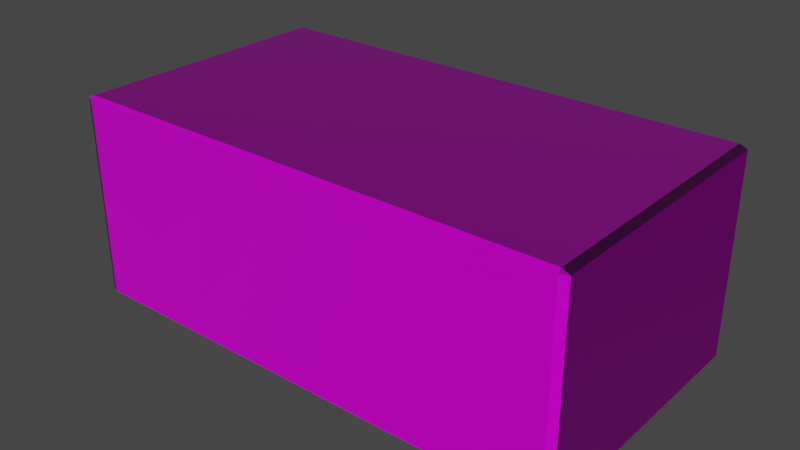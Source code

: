 # Source: bloque.blend  (saved by Blender 2.83.19; exported with 4.5.12 LTS)
import bpy
from mathutils import Matrix  # noqa: F401  (used for matrix-valued properties, if any)

bpy.ops.wm.read_factory_settings(use_empty=True)
scene = bpy.context.scene
scene.name = 'Scene'

# ---- collections
col_collection = bpy.data.collections.new('Collection'); scene.collection.children.link(col_collection)

# ---- images (referenced by path relative to the original .blend; pixels are not part of the script)
import os
ASSET_DIR = os.environ.get("B2B_ASSET_DIR", "")  # directory of the original .blend (textures are referenced by path, not embedded)
HERE = os.path.dirname(os.path.abspath(__file__))  # packed textures are extracted next to this script under _unpacked/

def load_image(name, relpath, width, height, colorspace="sRGB"):
    """Load a texture the original file referenced (path relative to the .blend, or extracted next to this script)."""
    p = next((c for c in (os.path.join(HERE, relpath), os.path.join(ASSET_DIR, relpath)) if relpath and os.path.exists(c)), "")
    if p:
        img = bpy.data.images.load(p, check_existing=True)
        img.name = name
    else:  # same state as the original file: an image datablock whose file is absent (Cycles renders it pink)
        img = bpy.data.images.new(name, width, height)
        img.source = "FILE"
        img.filepath = "//" + (relpath or name)
    img.colorspace_settings.name = colorspace
    return img
img_bloque_material_basecolor_png = load_image('bloque_Material_BaseColor.png', 'texturas/bloque_Material_BaseColor.png', 1024, 1024, 'sRGB')
img_bloque_material_height_png = load_image('bloque_Material_Height.png', 'texturas/bloque_Material_Height.png', 1024, 1024, 'sRGB')
img_bloque_material_metallic_png = load_image('bloque_Material_Metallic.png', 'texturas/bloque_Material_Metallic.png', 1024, 1024, 'sRGB')
img_bloque_material_normal_png = load_image('bloque_Material_Normal.png', 'texturas/bloque_Material_Normal.png', 1024, 1024, 'Non-Color')
img_bloque_material_roughness_png = load_image('bloque_Material_Roughness.png', 'texturas/bloque_Material_Roughness.png', 1024, 1024, 'sRGB')

# ---- materials (node trees are filled in below, after node groups)
mat_bloque = bpy.data.materials.new('bloque')
mat_bloque.alpha_threshold = 0.0
mat_bloque.use_transparent_shadow = False
mat_bloque.line_color = (0.0, 0.0, 0.0, 1.0)

# ---- material node trees
mat_bloque.use_nodes = True; mat_bloque.node_tree.nodes.clear()
_N = mat_bloque.node_tree.nodes; _L = mat_bloque.node_tree.links
n0 = _N.new('ShaderNodeOutputMaterial'); n0.name = 'Material Output'; n0.location = (300, 300)
n1 = _N.new('ShaderNodeBsdfPrincipled'); n1.name = 'Principled BSDF'; n1.location = (10, 300)
n1.distribution = 'GGX'
n1.subsurface_method = 'BURLEY'
n1.inputs[3].default_value = 1.45
n1.inputs[27].default_value = (0.0, 0.0, 0.0, 1.0)
n1.inputs[28].default_value = 1.0
n2 = _N.new('ShaderNodeNormalMap'); n2.name = 'Normal Map'; n2.location = (-329, -233)
n3 = _N.new('ShaderNodeTexImage'); n3.name = 'Image Texture'; n3.location = (-761, 350)
n3.image = img_bloque_material_basecolor_png
n4 = _N.new('ShaderNodeTexImage'); n4.name = 'Image Texture.001'; n4.location = (-1095, 130)
n4.image = img_bloque_material_height_png
n5 = _N.new('ShaderNodeTexImage'); n5.name = 'Image Texture.002'; n5.location = (-1296, 130)
n5.image = img_bloque_material_metallic_png
n6 = _N.new('ShaderNodeTexImage'); n6.name = 'Image Texture.003'; n6.location = (-833, -313)
n6.image = img_bloque_material_normal_png
n7 = _N.new('ShaderNodeTexImage'); n7.name = 'Image Texture.004'; n7.location = (-712, -20)
n7.image = img_bloque_material_roughness_png
_L.new(n1.outputs[0], n0.inputs[0])
_L.new(n2.outputs[0], n1.inputs[5])
_L.new(n3.outputs[0], n1.inputs[0])
_L.new(n4.outputs[0], n1.inputs[13])
_L.new(n5.outputs[0], n1.inputs[1])
_L.new(n6.outputs[0], n2.inputs[1])
_L.new(n7.outputs[0], n1.inputs[2])
n0.is_active_output = True

# ---- world
world_world = bpy.data.worlds.new('World'); scene.world = world_world
world_world.use_nodes = True; world_world.node_tree.nodes.clear()
_N = world_world.node_tree.nodes; _L = world_world.node_tree.links
n0 = _N.new('ShaderNodeOutputWorld'); n0.name = 'World Output'; n0.location = (300, 300)
n1 = _N.new('ShaderNodeBackground'); n1.name = 'Background'; n1.location = (10, 300)
n1.inputs[0].default_value = (0.05088, 0.05088, 0.05088, 1.0)
_L.new(n1.outputs[0], n0.inputs[0])
n0.is_active_output = True
world_world.color = (0.05088, 0.05088, 0.05088)
world_world.use_sun_shadow = False
world_world.sun_shadow_jitter_overblur = 0.0

# ---- meshes
me_cube = bpy.data.meshes.new('Cube')
me_cube.from_pydata([(0.3364, 0.6188, 0.2128), (0.3364, 0.6188, -1.0), (0.3364, -1.0, 0.2128), (0.3364, -1.0, -1.0), (-1.0, 0.6188, 0.2128), (-1.0, 0.6188, -1.0), (-1.0, -1.0, 0.2128), (-1.0, -1.0, -1.0)], [], [(0, 4, 6, 2), (3, 2, 6, 7), (7, 6, 4, 5), (5, 1, 3, 7), (1, 0, 2, 3), (5, 4, 0, 1)])
_uv = me_cube.uv_layers.new(name='UVMap')
_uv.uv.foreach_set('vector', [0.3333, 0.6667, 0.3333, 1.0, 4.967e-08, 1.0, 0.0, 0.6667, 0.3333, 0.6667, 0.3333, 0.3333, 0.6667, 0.3333, 0.6667, 0.6667, 0.6667, 0.3333, 0.3333, 0.3333, 0.3333, 3.974e-08, 0.6667, 0.0, 1.0, 0.3333, 0.6667, 0.3333, 0.6667, 2.98e-08, 1.0, 0.0, 0.3333, 0.3333, 1.291e-07, 0.3333, 0.0, 8.941e-08, 0.3333, 0.0, 0.3333, 0.6667, 3.974e-08, 0.6667, 0.0, 0.3333, 0.3333, 0.3333])
me_cube.materials.append(mat_bloque)
me_cube.use_remesh_preserve_volume = False
me_cube.use_remesh_preserve_attributes = False
me_cube.use_mirror_vertex_groups = False
me_cube.update()

# ---- objects
ob_cube = bpy.data.objects.new('Cube', me_cube)

# ---- transforms, parenting, visibility, modifiers, constraints
ob_cube.location = (0.0, 0.0, 0.0)
ob_cube.scale = (2.25, 1.0, 1.0)
ob_cube.lock_rotations_4d = False
ob_cube.empty_display_type = 'ARROWS'
ob_cube.lineart.crease_threshold = 0.0
_m = ob_cube.modifiers.new('Bevel', 'BEVEL')
_m.width = 0.02
_m.width_pct = 0.02
_m.limit_method = 'NONE'

# ---- collection membership
col_collection.objects.link(ob_cube)

# ---- scene / render settings (as saved in the file)
scene.frame_start = 1; scene.frame_end = 250; scene.frame_set(1)
scene.render.engine = 'BLENDER_EEVEE_NEXT'
scene.cycles.use_denoising = False
scene.cycles.samples = 128
scene.cycles.sampling_pattern = 'TABULATED_SOBOL'
scene.cycles.use_adaptive_sampling = False
scene.cycles.use_light_tree = False
scene.view_settings.view_transform = 'Filmic'
bpy.context.view_layer.update()

# ---- added for rendering (the .blend has no active camera and no usable light): camera, sun
cam_auto = bpy.data.cameras.new('AutoCamera')
cam_auto.lens = 50.0
cam_auto.sensor_width = 36.0
cam_auto.clip_end = 1000.0
ob_auto_camera = bpy.data.objects.new('AutoCamera', cam_auto)
scene.collection.objects.link(ob_auto_camera)
ob_auto_camera.location = (2.60647, -4.2143, 2.28885)
ob_auto_camera.rotation_euler = (1.09748, -7.21219e-08, 0.694738)
scene.camera = ob_auto_camera
light_auto_sun = bpy.data.lights.new('AutoSun', 'SUN')
light_auto_sun.energy = 3.0
light_auto_sun.angle = 0.0523599
ob_auto_sun = bpy.data.objects.new('AutoSun', light_auto_sun)
scene.collection.objects.link(ob_auto_sun)
ob_auto_sun.rotation_euler = (0.872665, 0.174533, 0.523599)
bpy.context.view_layer.update()
